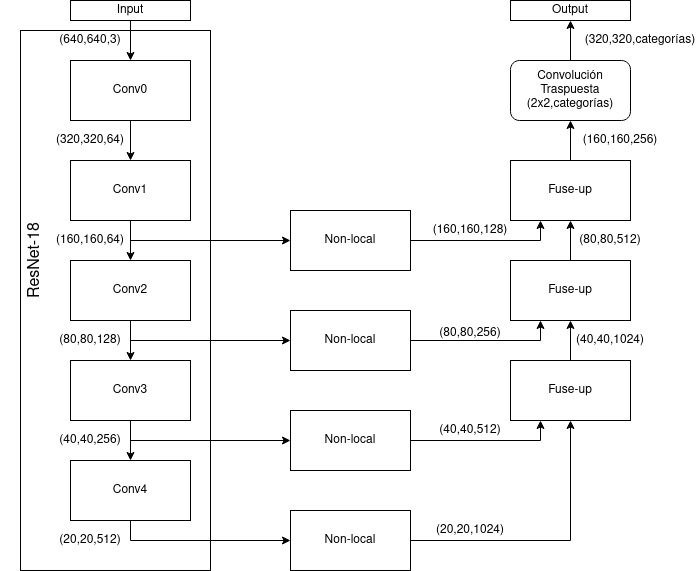

The diagram above was exported from draw.io. Its source (the exported page's mxGraphModel, read from the mxfile embedded in the PNG):
<mxGraphModel dx="796" dy="455" grid="1" gridSize="10" guides="1" tooltips="1" connect="1" arrows="1" fold="1" page="1" pageScale="1" pageWidth="850" pageHeight="1100" math="0" shadow="0">
  <root>
    <mxCell id="0" />
    <mxCell id="1" parent="0" />
    <mxCell id="tcMPDzOzU07q1JCKf_pF-14" style="edgeStyle=orthogonalEdgeStyle;rounded=0;orthogonalLoop=1;jettySize=auto;html=1;exitX=0.5;exitY=1;exitDx=0;exitDy=0;" parent="1" source="tcMPDzOzU07q1JCKf_pF-1" target="tcMPDzOzU07q1JCKf_pF-2" edge="1">
      <mxGeometry relative="1" as="geometry" />
    </mxCell>
    <mxCell id="tcMPDzOzU07q1JCKf_pF-1" value="Conv0" style="rounded=0;whiteSpace=wrap;html=1;" parent="1" vertex="1">
      <mxGeometry x="120" y="80" width="120" height="60" as="geometry" />
    </mxCell>
    <mxCell id="tcMPDzOzU07q1JCKf_pF-16" style="edgeStyle=orthogonalEdgeStyle;rounded=0;orthogonalLoop=1;jettySize=auto;html=1;exitX=0.5;exitY=1;exitDx=0;exitDy=0;" parent="1" source="tcMPDzOzU07q1JCKf_pF-2" target="tcMPDzOzU07q1JCKf_pF-3" edge="1">
      <mxGeometry relative="1" as="geometry" />
    </mxCell>
    <mxCell id="tcMPDzOzU07q1JCKf_pF-39" style="edgeStyle=orthogonalEdgeStyle;rounded=0;orthogonalLoop=1;jettySize=auto;html=1;exitX=0.5;exitY=1;exitDx=0;exitDy=0;entryX=0;entryY=0.5;entryDx=0;entryDy=0;" parent="1" source="tcMPDzOzU07q1JCKf_pF-2" target="tcMPDzOzU07q1JCKf_pF-33" edge="1">
      <mxGeometry relative="1" as="geometry" />
    </mxCell>
    <mxCell id="tcMPDzOzU07q1JCKf_pF-2" value="Conv1" style="rounded=0;whiteSpace=wrap;html=1;" parent="1" vertex="1">
      <mxGeometry x="120" y="180" width="120" height="60" as="geometry" />
    </mxCell>
    <mxCell id="tcMPDzOzU07q1JCKf_pF-17" style="edgeStyle=orthogonalEdgeStyle;rounded=0;orthogonalLoop=1;jettySize=auto;html=1;exitX=0.5;exitY=1;exitDx=0;exitDy=0;" parent="1" source="tcMPDzOzU07q1JCKf_pF-3" target="tcMPDzOzU07q1JCKf_pF-4" edge="1">
      <mxGeometry relative="1" as="geometry" />
    </mxCell>
    <mxCell id="tcMPDzOzU07q1JCKf_pF-37" style="edgeStyle=orthogonalEdgeStyle;rounded=0;orthogonalLoop=1;jettySize=auto;html=1;exitX=0.5;exitY=1;exitDx=0;exitDy=0;" parent="1" source="tcMPDzOzU07q1JCKf_pF-3" target="tcMPDzOzU07q1JCKf_pF-32" edge="1">
      <mxGeometry relative="1" as="geometry" />
    </mxCell>
    <mxCell id="tcMPDzOzU07q1JCKf_pF-3" value="Conv2" style="rounded=0;whiteSpace=wrap;html=1;" parent="1" vertex="1">
      <mxGeometry x="120" y="280" width="120" height="60" as="geometry" />
    </mxCell>
    <mxCell id="tcMPDzOzU07q1JCKf_pF-18" style="edgeStyle=orthogonalEdgeStyle;rounded=0;orthogonalLoop=1;jettySize=auto;html=1;exitX=0.5;exitY=1;exitDx=0;exitDy=0;entryX=0.5;entryY=0;entryDx=0;entryDy=0;" parent="1" source="tcMPDzOzU07q1JCKf_pF-4" target="tcMPDzOzU07q1JCKf_pF-5" edge="1">
      <mxGeometry relative="1" as="geometry" />
    </mxCell>
    <mxCell id="tcMPDzOzU07q1JCKf_pF-27" style="edgeStyle=orthogonalEdgeStyle;rounded=0;orthogonalLoop=1;jettySize=auto;html=1;exitX=0.5;exitY=1;exitDx=0;exitDy=0;" parent="1" source="tcMPDzOzU07q1JCKf_pF-4" target="tcMPDzOzU07q1JCKf_pF-26" edge="1">
      <mxGeometry relative="1" as="geometry" />
    </mxCell>
    <mxCell id="tcMPDzOzU07q1JCKf_pF-4" value="Conv3" style="rounded=0;whiteSpace=wrap;html=1;" parent="1" vertex="1">
      <mxGeometry x="120" y="380" width="120" height="60" as="geometry" />
    </mxCell>
    <mxCell id="tcMPDzOzU07q1JCKf_pF-20" style="edgeStyle=orthogonalEdgeStyle;rounded=0;orthogonalLoop=1;jettySize=auto;html=1;exitX=0.5;exitY=1;exitDx=0;exitDy=0;entryX=0;entryY=0.5;entryDx=0;entryDy=0;" parent="1" source="tcMPDzOzU07q1JCKf_pF-5" target="tcMPDzOzU07q1JCKf_pF-19" edge="1">
      <mxGeometry relative="1" as="geometry" />
    </mxCell>
    <mxCell id="tcMPDzOzU07q1JCKf_pF-5" value="Conv4" style="rounded=0;whiteSpace=wrap;html=1;" parent="1" vertex="1">
      <mxGeometry x="120" y="480" width="120" height="60" as="geometry" />
    </mxCell>
    <mxCell id="tcMPDzOzU07q1JCKf_pF-6" value="Output" style="rounded=0;whiteSpace=wrap;html=1;" parent="1" vertex="1">
      <mxGeometry x="560" y="20" width="120" height="20" as="geometry" />
    </mxCell>
    <mxCell id="tcMPDzOzU07q1JCKf_pF-52" style="edgeStyle=orthogonalEdgeStyle;rounded=0;orthogonalLoop=1;jettySize=auto;html=1;entryX=0.5;entryY=1;entryDx=0;entryDy=0;" parent="1" source="tcMPDzOzU07q1JCKf_pF-7" target="tcMPDzOzU07q1JCKf_pF-51" edge="1">
      <mxGeometry relative="1" as="geometry" />
    </mxCell>
    <mxCell id="tcMPDzOzU07q1JCKf_pF-7" value="Fuse-up" style="rounded=0;whiteSpace=wrap;html=1;" parent="1" vertex="1">
      <mxGeometry x="560" y="180" width="120" height="60" as="geometry" />
    </mxCell>
    <mxCell id="tcMPDzOzU07q1JCKf_pF-35" style="edgeStyle=orthogonalEdgeStyle;rounded=0;orthogonalLoop=1;jettySize=auto;html=1;exitX=0.5;exitY=0;exitDx=0;exitDy=0;" parent="1" source="tcMPDzOzU07q1JCKf_pF-8" target="tcMPDzOzU07q1JCKf_pF-7" edge="1">
      <mxGeometry relative="1" as="geometry" />
    </mxCell>
    <mxCell id="tcMPDzOzU07q1JCKf_pF-8" value="Fuse-up" style="rounded=0;whiteSpace=wrap;html=1;" parent="1" vertex="1">
      <mxGeometry x="560" y="280" width="120" height="60" as="geometry" />
    </mxCell>
    <mxCell id="tcMPDzOzU07q1JCKf_pF-34" style="edgeStyle=orthogonalEdgeStyle;rounded=0;orthogonalLoop=1;jettySize=auto;html=1;exitX=0.5;exitY=0;exitDx=0;exitDy=0;entryX=0.5;entryY=1;entryDx=0;entryDy=0;" parent="1" source="tcMPDzOzU07q1JCKf_pF-9" target="tcMPDzOzU07q1JCKf_pF-8" edge="1">
      <mxGeometry relative="1" as="geometry" />
    </mxCell>
    <mxCell id="tcMPDzOzU07q1JCKf_pF-9" value="Fuse-up" style="rounded=0;whiteSpace=wrap;html=1;" parent="1" vertex="1">
      <mxGeometry x="560" y="380" width="120" height="60" as="geometry" />
    </mxCell>
    <mxCell id="tcMPDzOzU07q1JCKf_pF-11" value="(640,640,3)" style="text;html=1;strokeColor=none;fillColor=none;align=center;verticalAlign=middle;whiteSpace=wrap;rounded=0;" parent="1" vertex="1">
      <mxGeometry x="120" y="50" width="40" height="20" as="geometry" />
    </mxCell>
    <mxCell id="tcMPDzOzU07q1JCKf_pF-12" value="" style="endArrow=classic;html=1;entryX=0.5;entryY=0;entryDx=0;entryDy=0;" parent="1" target="tcMPDzOzU07q1JCKf_pF-1" edge="1">
      <mxGeometry width="50" height="50" relative="1" as="geometry">
        <mxPoint x="180" y="40" as="sourcePoint" />
        <mxPoint x="430" y="160" as="targetPoint" />
      </mxGeometry>
    </mxCell>
    <mxCell id="tcMPDzOzU07q1JCKf_pF-13" value="Input" style="rounded=0;whiteSpace=wrap;html=1;" parent="1" vertex="1">
      <mxGeometry x="120" y="20" width="120" height="20" as="geometry" />
    </mxCell>
    <mxCell id="tcMPDzOzU07q1JCKf_pF-15" value="(160,160,64)" style="text;html=1;strokeColor=none;fillColor=none;align=center;verticalAlign=middle;whiteSpace=wrap;rounded=0;" parent="1" vertex="1">
      <mxGeometry x="120" y="250" width="40" height="20" as="geometry" />
    </mxCell>
    <mxCell id="tcMPDzOzU07q1JCKf_pF-24" style="edgeStyle=orthogonalEdgeStyle;rounded=0;orthogonalLoop=1;jettySize=auto;html=1;exitX=1;exitY=0.5;exitDx=0;exitDy=0;" parent="1" source="tcMPDzOzU07q1JCKf_pF-19" target="tcMPDzOzU07q1JCKf_pF-9" edge="1">
      <mxGeometry relative="1" as="geometry">
        <mxPoint x="620" y="540" as="targetPoint" />
      </mxGeometry>
    </mxCell>
    <mxCell id="tcMPDzOzU07q1JCKf_pF-19" value="Non-local" style="rounded=0;whiteSpace=wrap;html=1;" parent="1" vertex="1">
      <mxGeometry x="340" y="530" width="120" height="60" as="geometry" />
    </mxCell>
    <mxCell id="tcMPDzOzU07q1JCKf_pF-23" value="(20,20,512)" style="text;html=1;strokeColor=none;fillColor=none;align=center;verticalAlign=middle;whiteSpace=wrap;rounded=0;" parent="1" vertex="1">
      <mxGeometry x="120" y="550" width="40" height="20" as="geometry" />
    </mxCell>
    <mxCell id="tcMPDzOzU07q1JCKf_pF-25" value="&lt;div&gt;(20,20,1024)&lt;/div&gt;" style="text;html=1;strokeColor=none;fillColor=none;align=center;verticalAlign=middle;whiteSpace=wrap;rounded=0;" parent="1" vertex="1">
      <mxGeometry x="500" y="540" width="40" height="20" as="geometry" />
    </mxCell>
    <mxCell id="tcMPDzOzU07q1JCKf_pF-29" style="edgeStyle=orthogonalEdgeStyle;rounded=0;orthogonalLoop=1;jettySize=auto;html=1;exitX=1;exitY=0.5;exitDx=0;exitDy=0;entryX=0.25;entryY=1;entryDx=0;entryDy=0;" parent="1" source="tcMPDzOzU07q1JCKf_pF-26" target="tcMPDzOzU07q1JCKf_pF-9" edge="1">
      <mxGeometry relative="1" as="geometry" />
    </mxCell>
    <mxCell id="tcMPDzOzU07q1JCKf_pF-26" value="Non-local" style="rounded=0;whiteSpace=wrap;html=1;" parent="1" vertex="1">
      <mxGeometry x="340" y="430" width="120" height="60" as="geometry" />
    </mxCell>
    <mxCell id="tcMPDzOzU07q1JCKf_pF-30" value="(40,40,256)" style="text;html=1;strokeColor=none;fillColor=none;align=center;verticalAlign=middle;whiteSpace=wrap;rounded=0;" parent="1" vertex="1">
      <mxGeometry x="120" y="450" width="40" height="20" as="geometry" />
    </mxCell>
    <mxCell id="tcMPDzOzU07q1JCKf_pF-31" value="(40,40,512)" style="text;html=1;strokeColor=none;fillColor=none;align=center;verticalAlign=middle;whiteSpace=wrap;rounded=0;" parent="1" vertex="1">
      <mxGeometry x="500" y="440" width="40" height="20" as="geometry" />
    </mxCell>
    <mxCell id="tcMPDzOzU07q1JCKf_pF-38" style="edgeStyle=orthogonalEdgeStyle;rounded=0;orthogonalLoop=1;jettySize=auto;html=1;exitX=1;exitY=0.5;exitDx=0;exitDy=0;entryX=0.25;entryY=1;entryDx=0;entryDy=0;" parent="1" source="tcMPDzOzU07q1JCKf_pF-32" target="tcMPDzOzU07q1JCKf_pF-8" edge="1">
      <mxGeometry relative="1" as="geometry" />
    </mxCell>
    <mxCell id="tcMPDzOzU07q1JCKf_pF-32" value="Non-local" style="rounded=0;whiteSpace=wrap;html=1;" parent="1" vertex="1">
      <mxGeometry x="340" y="330" width="120" height="60" as="geometry" />
    </mxCell>
    <mxCell id="tcMPDzOzU07q1JCKf_pF-40" style="edgeStyle=orthogonalEdgeStyle;rounded=0;orthogonalLoop=1;jettySize=auto;html=1;exitX=1;exitY=0.5;exitDx=0;exitDy=0;entryX=0.25;entryY=1;entryDx=0;entryDy=0;" parent="1" source="tcMPDzOzU07q1JCKf_pF-33" target="tcMPDzOzU07q1JCKf_pF-7" edge="1">
      <mxGeometry relative="1" as="geometry" />
    </mxCell>
    <mxCell id="tcMPDzOzU07q1JCKf_pF-33" value="Non-local" style="rounded=0;whiteSpace=wrap;html=1;" parent="1" vertex="1">
      <mxGeometry x="340" y="230" width="120" height="60" as="geometry" />
    </mxCell>
    <mxCell id="tcMPDzOzU07q1JCKf_pF-41" value="&lt;div&gt;(80,80,128)&lt;/div&gt;" style="text;html=1;strokeColor=none;fillColor=none;align=center;verticalAlign=middle;whiteSpace=wrap;rounded=0;" parent="1" vertex="1">
      <mxGeometry x="120" y="350" width="40" height="20" as="geometry" />
    </mxCell>
    <mxCell id="tcMPDzOzU07q1JCKf_pF-42" value="&lt;div&gt;(80,80,256)&lt;/div&gt;" style="text;html=1;strokeColor=none;fillColor=none;align=center;verticalAlign=middle;whiteSpace=wrap;rounded=0;" parent="1" vertex="1">
      <mxGeometry x="500" y="343" width="40" height="20" as="geometry" />
    </mxCell>
    <mxCell id="tcMPDzOzU07q1JCKf_pF-44" value="(160,160,128)" style="text;html=1;strokeColor=none;fillColor=none;align=center;verticalAlign=middle;whiteSpace=wrap;rounded=0;" parent="1" vertex="1">
      <mxGeometry x="500" y="240" width="40" height="20" as="geometry" />
    </mxCell>
    <mxCell id="tcMPDzOzU07q1JCKf_pF-45" value="(320,320,64)" style="text;html=1;strokeColor=none;fillColor=none;align=center;verticalAlign=middle;whiteSpace=wrap;rounded=0;" parent="1" vertex="1">
      <mxGeometry x="120" y="150" width="40" height="20" as="geometry" />
    </mxCell>
    <mxCell id="tcMPDzOzU07q1JCKf_pF-47" value="&lt;div&gt;(160,160,256)&lt;/div&gt;" style="text;html=1;strokeColor=none;fillColor=none;align=center;verticalAlign=middle;whiteSpace=wrap;rounded=0;" parent="1" vertex="1">
      <mxGeometry x="650" y="150" width="40" height="20" as="geometry" />
    </mxCell>
    <mxCell id="tcMPDzOzU07q1JCKf_pF-48" value="(40,40,1024)" style="text;html=1;strokeColor=none;fillColor=none;align=center;verticalAlign=middle;whiteSpace=wrap;rounded=0;" parent="1" vertex="1">
      <mxGeometry x="640" y="350" width="40" height="20" as="geometry" />
    </mxCell>
    <mxCell id="tcMPDzOzU07q1JCKf_pF-50" value="(80,80,512)" style="text;html=1;strokeColor=none;fillColor=none;align=center;verticalAlign=middle;whiteSpace=wrap;rounded=0;" parent="1" vertex="1">
      <mxGeometry x="640" y="250" width="40" height="20" as="geometry" />
    </mxCell>
    <mxCell id="tcMPDzOzU07q1JCKf_pF-53" style="edgeStyle=orthogonalEdgeStyle;rounded=0;orthogonalLoop=1;jettySize=auto;html=1;exitX=0.5;exitY=0;exitDx=0;exitDy=0;" parent="1" source="tcMPDzOzU07q1JCKf_pF-51" target="tcMPDzOzU07q1JCKf_pF-6" edge="1">
      <mxGeometry relative="1" as="geometry" />
    </mxCell>
    <mxCell id="tcMPDzOzU07q1JCKf_pF-51" value="&lt;div&gt;Convolución Traspuesta&lt;/div&gt;&lt;div&gt;(2x2,categorías)&lt;br&gt;&lt;/div&gt;" style="rounded=1;whiteSpace=wrap;html=1;" parent="1" vertex="1">
      <mxGeometry x="560" y="80" width="120" height="60" as="geometry" />
    </mxCell>
    <mxCell id="tcMPDzOzU07q1JCKf_pF-54" value="(320,320,categorías)" style="text;html=1;strokeColor=none;fillColor=none;align=center;verticalAlign=middle;whiteSpace=wrap;rounded=0;" parent="1" vertex="1">
      <mxGeometry x="670" y="50" width="40" height="20" as="geometry" />
    </mxCell>
    <mxCell id="dNM_J1vEn28DvA4uqvdx-1" value="" style="rounded=0;whiteSpace=wrap;html=1;fillColor=none;" vertex="1" parent="1">
      <mxGeometry x="70" y="50" width="190" height="540" as="geometry" />
    </mxCell>
    <mxCell id="dNM_J1vEn28DvA4uqvdx-2" value="&lt;font style=&quot;font-size: 16px&quot;&gt;ResNet&lt;/font&gt;&lt;font style=&quot;font-size: 16px&quot;&gt;-18&lt;/font&gt;" style="text;html=1;strokeColor=none;fillColor=none;align=center;verticalAlign=middle;whiteSpace=wrap;rounded=0;horizontal=0;" vertex="1" parent="1">
      <mxGeometry x="50" y="270" width="70" height="20" as="geometry" />
    </mxCell>
  </root>
</mxGraphModel>